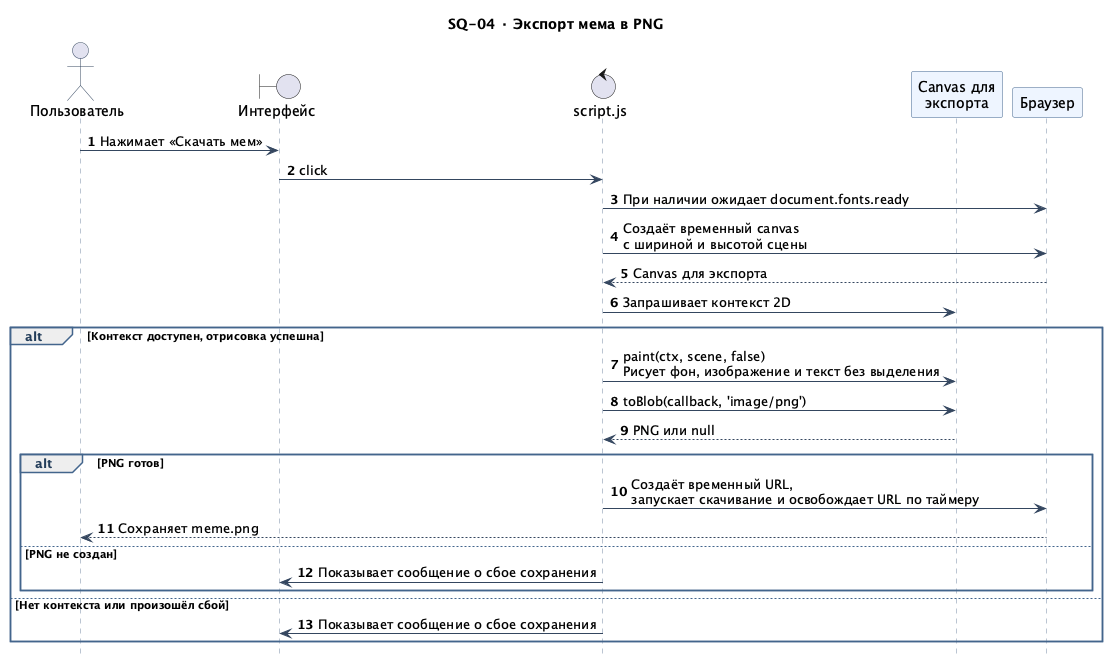

The diagram above was rendered by PlantUML. Its source (embedded in the PNG):
@startuml
!include _style.iuml
title SQ-04 · Экспорт мема в PNG
actor "Пользователь" as User
boundary "Интерфейс" as UI
control "script.js" as App
participant "Canvas для\nэкспорта" as Canvas
participant "Браузер" as Browser
autonumber

User -> UI : Нажимает «Скачать мем»
UI -> App : click
App -> Browser : При наличии ожидает document.fonts.ready
App -> Browser : Создаёт временный canvas\nс шириной и высотой сцены
Browser --> App : Canvas для экспорта
App -> Canvas : Запрашивает контекст 2D
alt Контекст доступен, отрисовка успешна
  App -> Canvas : paint(ctx, scene, false)\nРисует фон, изображение и текст без выделения
  App -> Canvas : toBlob(callback, 'image/png')
  Canvas --> App : PNG или null
  alt PNG готов
    App -> Browser : Создаёт временный URL,\nзапускает скачивание и освобождает URL по таймеру
    Browser --> User : Сохраняет meme.png
  else PNG не создан
    App -> UI : Показывает сообщение о сбое сохранения
  end
else Нет контекста или произошёл сбой
  App -> UI : Показывает сообщение о сбое сохранения
end
@enduml